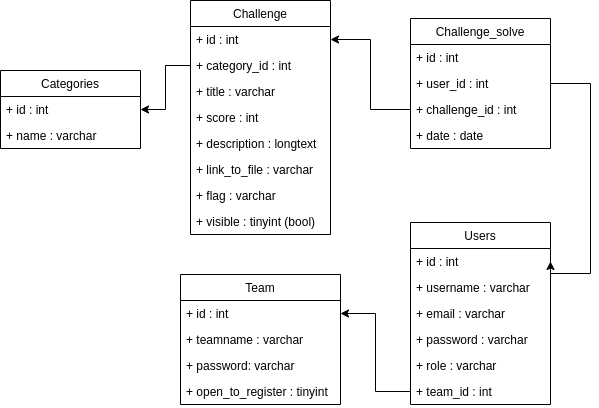

The diagram above was exported from draw.io. Its source (the exported page's mxGraphModel, read from the mxfile embedded in the PNG):
<mxGraphModel dx="878" dy="504" grid="1" gridSize="10" guides="1" tooltips="1" connect="1" arrows="1" fold="1" page="1" pageScale="1" pageWidth="827" pageHeight="1169" math="0" shadow="0">
  <root>
    <mxCell id="0" />
    <mxCell id="1" parent="0" />
    <mxCell id="6" value="Categories" style="swimlane;fontStyle=0;childLayout=stackLayout;horizontal=1;startSize=26;fillColor=none;horizontalStack=0;resizeParent=1;resizeParentMax=0;resizeLast=0;collapsible=1;marginBottom=0;" vertex="1" parent="1">
      <mxGeometry x="50" y="146" width="140" height="78" as="geometry" />
    </mxCell>
    <mxCell id="7" value="+ id : int" style="text;strokeColor=none;fillColor=none;align=left;verticalAlign=top;spacingLeft=4;spacingRight=4;overflow=hidden;rotatable=0;points=[[0,0.5],[1,0.5]];portConstraint=eastwest;" vertex="1" parent="6">
      <mxGeometry y="26" width="140" height="26" as="geometry" />
    </mxCell>
    <mxCell id="8" value="+ name : varchar" style="text;strokeColor=none;fillColor=none;align=left;verticalAlign=top;spacingLeft=4;spacingRight=4;overflow=hidden;rotatable=0;points=[[0,0.5],[1,0.5]];portConstraint=eastwest;" vertex="1" parent="6">
      <mxGeometry y="52" width="140" height="26" as="geometry" />
    </mxCell>
    <mxCell id="10" value="Challenge" style="swimlane;fontStyle=0;childLayout=stackLayout;horizontal=1;startSize=26;fillColor=none;horizontalStack=0;resizeParent=1;resizeParentMax=0;resizeLast=0;collapsible=1;marginBottom=0;" vertex="1" parent="1">
      <mxGeometry x="240" y="76" width="140" height="234" as="geometry" />
    </mxCell>
    <mxCell id="11" value="+ id : int" style="text;strokeColor=none;fillColor=none;align=left;verticalAlign=top;spacingLeft=4;spacingRight=4;overflow=hidden;rotatable=0;points=[[0,0.5],[1,0.5]];portConstraint=eastwest;" vertex="1" parent="10">
      <mxGeometry y="26" width="140" height="26" as="geometry" />
    </mxCell>
    <mxCell id="12" value="+ category_id : int" style="text;strokeColor=none;fillColor=none;align=left;verticalAlign=top;spacingLeft=4;spacingRight=4;overflow=hidden;rotatable=0;points=[[0,0.5],[1,0.5]];portConstraint=eastwest;" vertex="1" parent="10">
      <mxGeometry y="52" width="140" height="26" as="geometry" />
    </mxCell>
    <mxCell id="17" value="+ title : varchar" style="text;strokeColor=none;fillColor=none;align=left;verticalAlign=top;spacingLeft=4;spacingRight=4;overflow=hidden;rotatable=0;points=[[0,0.5],[1,0.5]];portConstraint=eastwest;" vertex="1" parent="10">
      <mxGeometry y="78" width="140" height="26" as="geometry" />
    </mxCell>
    <mxCell id="14" value="+ score : int" style="text;strokeColor=none;fillColor=none;align=left;verticalAlign=top;spacingLeft=4;spacingRight=4;overflow=hidden;rotatable=0;points=[[0,0.5],[1,0.5]];portConstraint=eastwest;" vertex="1" parent="10">
      <mxGeometry y="104" width="140" height="26" as="geometry" />
    </mxCell>
    <mxCell id="15" value="+ description : longtext" style="text;strokeColor=none;fillColor=none;align=left;verticalAlign=top;spacingLeft=4;spacingRight=4;overflow=hidden;rotatable=0;points=[[0,0.5],[1,0.5]];portConstraint=eastwest;" vertex="1" parent="10">
      <mxGeometry y="130" width="140" height="26" as="geometry" />
    </mxCell>
    <mxCell id="16" value="+ link_to_file : varchar" style="text;strokeColor=none;fillColor=none;align=left;verticalAlign=top;spacingLeft=4;spacingRight=4;overflow=hidden;rotatable=0;points=[[0,0.5],[1,0.5]];portConstraint=eastwest;" vertex="1" parent="10">
      <mxGeometry y="156" width="140" height="26" as="geometry" />
    </mxCell>
    <mxCell id="18" value="+ flag : varchar" style="text;strokeColor=none;fillColor=none;align=left;verticalAlign=top;spacingLeft=4;spacingRight=4;overflow=hidden;rotatable=0;points=[[0,0.5],[1,0.5]];portConstraint=eastwest;" vertex="1" parent="10">
      <mxGeometry y="182" width="140" height="26" as="geometry" />
    </mxCell>
    <mxCell id="19" value="+ visible : tinyint (bool)" style="text;strokeColor=none;fillColor=none;align=left;verticalAlign=top;spacingLeft=4;spacingRight=4;overflow=hidden;rotatable=0;points=[[0,0.5],[1,0.5]];portConstraint=eastwest;" vertex="1" parent="10">
      <mxGeometry y="208" width="140" height="26" as="geometry" />
    </mxCell>
    <mxCell id="20" value="Team" style="swimlane;fontStyle=0;childLayout=stackLayout;horizontal=1;startSize=26;fillColor=none;horizontalStack=0;resizeParent=1;resizeParentMax=0;resizeLast=0;collapsible=1;marginBottom=0;" vertex="1" parent="1">
      <mxGeometry x="230" y="350" width="160" height="130" as="geometry" />
    </mxCell>
    <mxCell id="21" value="+ id : int" style="text;strokeColor=none;fillColor=none;align=left;verticalAlign=top;spacingLeft=4;spacingRight=4;overflow=hidden;rotatable=0;points=[[0,0.5],[1,0.5]];portConstraint=eastwest;" vertex="1" parent="20">
      <mxGeometry y="26" width="160" height="26" as="geometry" />
    </mxCell>
    <mxCell id="22" value="+ teamname : varchar" style="text;strokeColor=none;fillColor=none;align=left;verticalAlign=top;spacingLeft=4;spacingRight=4;overflow=hidden;rotatable=0;points=[[0,0.5],[1,0.5]];portConstraint=eastwest;" vertex="1" parent="20">
      <mxGeometry y="52" width="160" height="26" as="geometry" />
    </mxCell>
    <mxCell id="23" value="+ password: varchar" style="text;strokeColor=none;fillColor=none;align=left;verticalAlign=top;spacingLeft=4;spacingRight=4;overflow=hidden;rotatable=0;points=[[0,0.5],[1,0.5]];portConstraint=eastwest;" vertex="1" parent="20">
      <mxGeometry y="78" width="160" height="26" as="geometry" />
    </mxCell>
    <mxCell id="24" value="+ open_to_register : tinyint" style="text;strokeColor=none;fillColor=none;align=left;verticalAlign=top;spacingLeft=4;spacingRight=4;overflow=hidden;rotatable=0;points=[[0,0.5],[1,0.5]];portConstraint=eastwest;" vertex="1" parent="20">
      <mxGeometry y="104" width="160" height="26" as="geometry" />
    </mxCell>
    <mxCell id="25" value="Users" style="swimlane;fontStyle=0;childLayout=stackLayout;horizontal=1;startSize=26;fillColor=none;horizontalStack=0;resizeParent=1;resizeParentMax=0;resizeLast=0;collapsible=1;marginBottom=0;" vertex="1" parent="1">
      <mxGeometry x="460" y="298" width="140" height="182" as="geometry" />
    </mxCell>
    <mxCell id="26" value="+ id : int" style="text;strokeColor=none;fillColor=none;align=left;verticalAlign=top;spacingLeft=4;spacingRight=4;overflow=hidden;rotatable=0;points=[[0,0.5],[1,0.5]];portConstraint=eastwest;" vertex="1" parent="25">
      <mxGeometry y="26" width="140" height="26" as="geometry" />
    </mxCell>
    <mxCell id="27" value="+ username : varchar&#10;" style="text;strokeColor=none;fillColor=none;align=left;verticalAlign=top;spacingLeft=4;spacingRight=4;overflow=hidden;rotatable=0;points=[[0,0.5],[1,0.5]];portConstraint=eastwest;" vertex="1" parent="25">
      <mxGeometry y="52" width="140" height="26" as="geometry" />
    </mxCell>
    <mxCell id="28" value="+ email : varchar" style="text;strokeColor=none;fillColor=none;align=left;verticalAlign=top;spacingLeft=4;spacingRight=4;overflow=hidden;rotatable=0;points=[[0,0.5],[1,0.5]];portConstraint=eastwest;" vertex="1" parent="25">
      <mxGeometry y="78" width="140" height="26" as="geometry" />
    </mxCell>
    <mxCell id="29" value="+ password : varchar" style="text;strokeColor=none;fillColor=none;align=left;verticalAlign=top;spacingLeft=4;spacingRight=4;overflow=hidden;rotatable=0;points=[[0,0.5],[1,0.5]];portConstraint=eastwest;" vertex="1" parent="25">
      <mxGeometry y="104" width="140" height="26" as="geometry" />
    </mxCell>
    <mxCell id="30" value="+ role : varchar" style="text;strokeColor=none;fillColor=none;align=left;verticalAlign=top;spacingLeft=4;spacingRight=4;overflow=hidden;rotatable=0;points=[[0,0.5],[1,0.5]];portConstraint=eastwest;" vertex="1" parent="25">
      <mxGeometry y="130" width="140" height="26" as="geometry" />
    </mxCell>
    <mxCell id="31" value="+ team_id : int" style="text;strokeColor=none;fillColor=none;align=left;verticalAlign=top;spacingLeft=4;spacingRight=4;overflow=hidden;rotatable=0;points=[[0,0.5],[1,0.5]];portConstraint=eastwest;" vertex="1" parent="25">
      <mxGeometry y="156" width="140" height="26" as="geometry" />
    </mxCell>
    <mxCell id="32" value="Challenge_solve" style="swimlane;fontStyle=0;childLayout=stackLayout;horizontal=1;startSize=26;fillColor=none;horizontalStack=0;resizeParent=1;resizeParentMax=0;resizeLast=0;collapsible=1;marginBottom=0;" vertex="1" parent="1">
      <mxGeometry x="460" y="94" width="140" height="130" as="geometry" />
    </mxCell>
    <mxCell id="33" value="+ id : int" style="text;strokeColor=none;fillColor=none;align=left;verticalAlign=top;spacingLeft=4;spacingRight=4;overflow=hidden;rotatable=0;points=[[0,0.5],[1,0.5]];portConstraint=eastwest;" vertex="1" parent="32">
      <mxGeometry y="26" width="140" height="26" as="geometry" />
    </mxCell>
    <mxCell id="34" value="+ user_id : int" style="text;strokeColor=none;fillColor=none;align=left;verticalAlign=top;spacingLeft=4;spacingRight=4;overflow=hidden;rotatable=0;points=[[0,0.5],[1,0.5]];portConstraint=eastwest;" vertex="1" parent="32">
      <mxGeometry y="52" width="140" height="26" as="geometry" />
    </mxCell>
    <mxCell id="35" value="+ challenge_id : int" style="text;strokeColor=none;fillColor=none;align=left;verticalAlign=top;spacingLeft=4;spacingRight=4;overflow=hidden;rotatable=0;points=[[0,0.5],[1,0.5]];portConstraint=eastwest;" vertex="1" parent="32">
      <mxGeometry y="78" width="140" height="26" as="geometry" />
    </mxCell>
    <mxCell id="36" value="+ date : date" style="text;strokeColor=none;fillColor=none;align=left;verticalAlign=top;spacingLeft=4;spacingRight=4;overflow=hidden;rotatable=0;points=[[0,0.5],[1,0.5]];portConstraint=eastwest;" vertex="1" parent="32">
      <mxGeometry y="104" width="140" height="26" as="geometry" />
    </mxCell>
    <mxCell id="37" style="edgeStyle=orthogonalEdgeStyle;rounded=0;orthogonalLoop=1;jettySize=auto;html=1;entryX=1;entryY=0.5;entryDx=0;entryDy=0;" edge="1" parent="1" source="12" target="7">
      <mxGeometry relative="1" as="geometry" />
    </mxCell>
    <mxCell id="38" style="edgeStyle=orthogonalEdgeStyle;rounded=0;orthogonalLoop=1;jettySize=auto;html=1;entryX=1;entryY=0.5;entryDx=0;entryDy=0;" edge="1" parent="1" source="34" target="26">
      <mxGeometry relative="1" as="geometry">
        <Array as="points">
          <mxPoint x="640" y="159" />
          <mxPoint x="640" y="349" />
        </Array>
      </mxGeometry>
    </mxCell>
    <mxCell id="39" style="edgeStyle=orthogonalEdgeStyle;rounded=0;orthogonalLoop=1;jettySize=auto;html=1;entryX=1;entryY=0.5;entryDx=0;entryDy=0;" edge="1" parent="1" source="35" target="11">
      <mxGeometry relative="1" as="geometry" />
    </mxCell>
    <mxCell id="40" style="edgeStyle=orthogonalEdgeStyle;rounded=0;orthogonalLoop=1;jettySize=auto;html=1;entryX=1;entryY=0.5;entryDx=0;entryDy=0;" edge="1" parent="1" source="31" target="21">
      <mxGeometry relative="1" as="geometry" />
    </mxCell>
  </root>
</mxGraphModel>